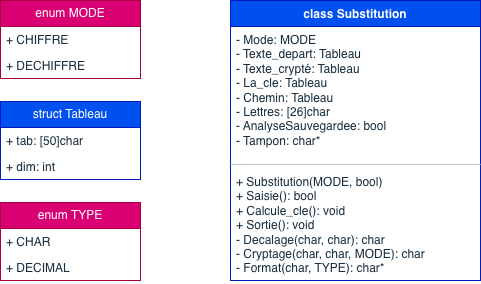

The diagram above was exported from draw.io. Its source (the exported page's mxGraphModel, read from the mxfile embedded in the PNG):
<mxGraphModel dx="934" dy="1820" grid="1" gridSize="10" guides="1" tooltips="1" connect="1" arrows="1" fold="1" page="1" pageScale="1" pageWidth="827" pageHeight="1169" math="0" shadow="0">
  <root>
    <mxCell id="0" />
    <mxCell id="1" parent="0" />
    <mxCell id="VHvYx-Bz8O1B3Pbrm6iC-1" parent="1" style="swimlane;fontStyle=1;align=center;verticalAlign=top;childLayout=stackLayout;horizontal=1;startSize=26;horizontalStack=0;resizeParent=1;resizeParentMax=0;resizeLast=0;collapsible=1;marginBottom=0;whiteSpace=wrap;html=1;labelBackgroundColor=none;fillColor=#0050ef;strokeColor=#001DBC;fontColor=#ffffff;" value="class Substitution" vertex="1">
      <mxGeometry height="280" width="250" x="290" y="-110" as="geometry" />
    </mxCell>
    <mxCell id="VHvYx-Bz8O1B3Pbrm6iC-2" parent="VHvYx-Bz8O1B3Pbrm6iC-1" style="text;strokeColor=none;fillColor=none;align=left;verticalAlign=top;spacingLeft=4;spacingRight=4;overflow=hidden;rotatable=0;points=[[0,0.5],[1,0.5]];portConstraint=eastwest;whiteSpace=wrap;html=1;labelBackgroundColor=none;fontColor=#182E3E;" value="- Mode: MODE&lt;div&gt;- Texte_depart: Tableau&lt;/div&gt;&lt;div&gt;- Texte_crypté: Tableau&lt;/div&gt;&lt;div&gt;- La_cle: Tableau&lt;/div&gt;&lt;div&gt;- Chemin: Tableau&lt;/div&gt;&lt;div&gt;- Lettres: [26]char&lt;/div&gt;&lt;div&gt;- AnalyseSauvegardee: bool&lt;/div&gt;&lt;div&gt;- Tampon: char*&lt;/div&gt;" vertex="1">
      <mxGeometry height="134" width="250" y="26" as="geometry" />
    </mxCell>
    <mxCell id="VHvYx-Bz8O1B3Pbrm6iC-3" parent="VHvYx-Bz8O1B3Pbrm6iC-1" style="line;strokeWidth=1;fillColor=none;align=left;verticalAlign=middle;spacingTop=-1;spacingLeft=3;spacingRight=3;rotatable=0;labelPosition=right;points=[];portConstraint=eastwest;strokeColor=#BAC8D3;labelBackgroundColor=none;fontColor=#182E3E;" value="" vertex="1">
      <mxGeometry height="8" width="250" y="160" as="geometry" />
    </mxCell>
    <mxCell id="VHvYx-Bz8O1B3Pbrm6iC-4" parent="VHvYx-Bz8O1B3Pbrm6iC-1" style="text;strokeColor=none;fillColor=none;align=left;verticalAlign=top;spacingLeft=4;spacingRight=4;overflow=hidden;rotatable=0;points=[[0,0.5],[1,0.5]];portConstraint=eastwest;whiteSpace=wrap;html=1;labelBackgroundColor=none;fontColor=#182E3E;" value="&lt;div&gt;+ Substitution(MODE, bool)&lt;/div&gt;&lt;div&gt;+ Saisie(): bool&lt;/div&gt;&lt;div&gt;+ Calcule_cle(): void&lt;/div&gt;&lt;div&gt;+ Sortie(): void&lt;/div&gt;- Decalage(char, char): char&lt;div&gt;- Cryptage(char, char, MODE): char&lt;/div&gt;&lt;div&gt;- Format(char, TYPE): char*&lt;/div&gt;" vertex="1">
      <mxGeometry height="112" width="250" y="168" as="geometry" />
    </mxCell>
    <mxCell id="VHvYx-Bz8O1B3Pbrm6iC-10" parent="1" style="swimlane;fontStyle=0;childLayout=stackLayout;horizontal=1;startSize=26;fillColor=#d80073;horizontalStack=0;resizeParent=1;resizeParentMax=0;resizeLast=0;collapsible=1;marginBottom=0;whiteSpace=wrap;html=1;labelBackgroundColor=none;strokeColor=#A50040;fontColor=#ffffff;" value="enum MODE" vertex="1">
      <mxGeometry height="78" width="140" x="60" y="-110" as="geometry" />
    </mxCell>
    <mxCell id="VHvYx-Bz8O1B3Pbrm6iC-11" parent="VHvYx-Bz8O1B3Pbrm6iC-10" style="text;strokeColor=none;fillColor=none;align=left;verticalAlign=top;spacingLeft=4;spacingRight=4;overflow=hidden;rotatable=0;points=[[0,0.5],[1,0.5]];portConstraint=eastwest;whiteSpace=wrap;html=1;labelBackgroundColor=none;fontColor=#182E3E;" value="+ CHIFFRE" vertex="1">
      <mxGeometry height="26" width="140" y="26" as="geometry" />
    </mxCell>
    <mxCell id="VHvYx-Bz8O1B3Pbrm6iC-12" parent="VHvYx-Bz8O1B3Pbrm6iC-10" style="text;strokeColor=none;fillColor=none;align=left;verticalAlign=top;spacingLeft=4;spacingRight=4;overflow=hidden;rotatable=0;points=[[0,0.5],[1,0.5]];portConstraint=eastwest;whiteSpace=wrap;html=1;labelBackgroundColor=none;fontColor=#182E3E;" value="+ DECHIFFRE" vertex="1">
      <mxGeometry height="26" width="140" y="52" as="geometry" />
    </mxCell>
    <mxCell id="VHvYx-Bz8O1B3Pbrm6iC-14" parent="1" style="swimlane;fontStyle=0;childLayout=stackLayout;horizontal=1;startSize=26;fillColor=#d80073;horizontalStack=0;resizeParent=1;resizeParentMax=0;resizeLast=0;collapsible=1;marginBottom=0;whiteSpace=wrap;html=1;labelBackgroundColor=none;strokeColor=#A50040;fontColor=#ffffff;" value="enum TYPE" vertex="1">
      <mxGeometry height="78" width="140" x="60" y="92" as="geometry" />
    </mxCell>
    <mxCell id="VHvYx-Bz8O1B3Pbrm6iC-15" parent="VHvYx-Bz8O1B3Pbrm6iC-14" style="text;strokeColor=none;fillColor=none;align=left;verticalAlign=top;spacingLeft=4;spacingRight=4;overflow=hidden;rotatable=0;points=[[0,0.5],[1,0.5]];portConstraint=eastwest;whiteSpace=wrap;html=1;labelBackgroundColor=none;fontColor=#182E3E;" value="+ CHAR" vertex="1">
      <mxGeometry height="26" width="140" y="26" as="geometry" />
    </mxCell>
    <mxCell id="VHvYx-Bz8O1B3Pbrm6iC-16" parent="VHvYx-Bz8O1B3Pbrm6iC-14" style="text;strokeColor=none;fillColor=none;align=left;verticalAlign=top;spacingLeft=4;spacingRight=4;overflow=hidden;rotatable=0;points=[[0,0.5],[1,0.5]];portConstraint=eastwest;whiteSpace=wrap;html=1;labelBackgroundColor=none;fontColor=#182E3E;" value="+ DECIMAL" vertex="1">
      <mxGeometry height="26" width="140" y="52" as="geometry" />
    </mxCell>
    <mxCell id="VHvYx-Bz8O1B3Pbrm6iC-17" parent="1" style="swimlane;fontStyle=0;childLayout=stackLayout;horizontal=1;startSize=26;fillColor=#0050ef;horizontalStack=0;resizeParent=1;resizeParentMax=0;resizeLast=0;collapsible=1;marginBottom=0;whiteSpace=wrap;html=1;labelBackgroundColor=none;strokeColor=#001DBC;fontColor=#ffffff;" value="struct Tableau" vertex="1">
      <mxGeometry height="78" width="140" x="60" y="-9" as="geometry" />
    </mxCell>
    <mxCell id="VHvYx-Bz8O1B3Pbrm6iC-18" parent="VHvYx-Bz8O1B3Pbrm6iC-17" style="text;strokeColor=none;fillColor=none;align=left;verticalAlign=top;spacingLeft=4;spacingRight=4;overflow=hidden;rotatable=0;points=[[0,0.5],[1,0.5]];portConstraint=eastwest;whiteSpace=wrap;html=1;labelBackgroundColor=none;fontColor=#182E3E;" value="+ tab: [50]char" vertex="1">
      <mxGeometry height="26" width="140" y="26" as="geometry" />
    </mxCell>
    <mxCell id="VHvYx-Bz8O1B3Pbrm6iC-19" parent="VHvYx-Bz8O1B3Pbrm6iC-17" style="text;strokeColor=none;fillColor=none;align=left;verticalAlign=top;spacingLeft=4;spacingRight=4;overflow=hidden;rotatable=0;points=[[0,0.5],[1,0.5]];portConstraint=eastwest;whiteSpace=wrap;html=1;labelBackgroundColor=none;fontColor=#182E3E;" value="+ dim: int" vertex="1">
      <mxGeometry height="26" width="140" y="52" as="geometry" />
    </mxCell>
  </root>
</mxGraphModel>